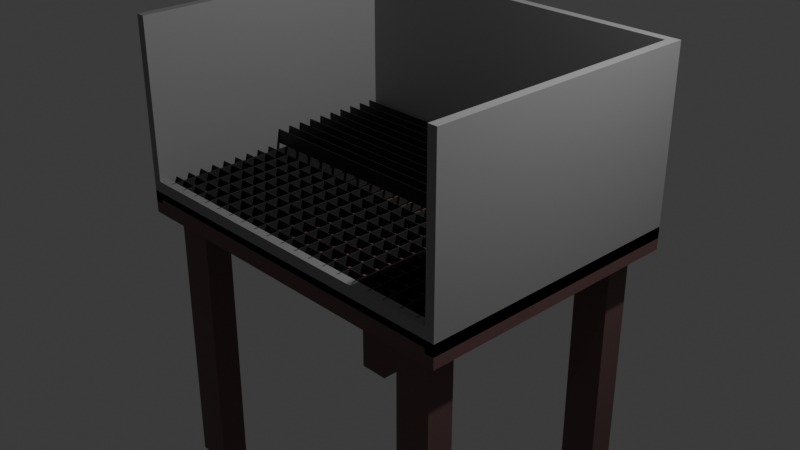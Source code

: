# Source: table.glb.blend  (saved by Blender 4.4.32; exported with 4.5.12 LTS)
import bpy
from mathutils import Matrix  # noqa: F401  (used for matrix-valued properties, if any)

bpy.ops.wm.read_factory_settings(use_empty=True)
scene = bpy.context.scene
scene.name = 'Scene'

# ---- collections
col_collection = bpy.data.collections.new('Collection'); scene.collection.children.link(col_collection)

# ---- materials (node trees are filled in below, after node groups)
mat_material_004 = bpy.data.materials.new('Material.004')
mat_material_006 = bpy.data.materials.new('Material.006')
mat_material_007 = bpy.data.materials.new('Material.007')
mat_material_008 = bpy.data.materials.new('Material.008')
mat_material_009 = bpy.data.materials.new('Material.009')
mat_material_001 = bpy.data.materials.new('Material.001')
mat_material_005 = bpy.data.materials.new('Material.005')
mat_material_002 = bpy.data.materials.new('Material.002')
mat_material_003 = bpy.data.materials.new('Material.003')

# ---- material node trees
mat_material_004.use_nodes = True; mat_material_004.node_tree.nodes.clear()
_N = mat_material_004.node_tree.nodes; _L = mat_material_004.node_tree.links
n0 = _N.new('ShaderNodeBsdfPrincipled'); n0.name = 'Principled BSDF'; n0.location = (10, 300)
n0.inputs[0].default_value = (0.15, 0.075, 0.075, 1.0)
n1 = _N.new('ShaderNodeOutputMaterial'); n1.name = 'Material Output'; n1.location = (300, 300)
_L.new(n0.outputs[0], n1.inputs[0])
n1.is_active_output = True
mat_material_006.use_nodes = True; mat_material_006.node_tree.nodes.clear()
_N = mat_material_006.node_tree.nodes; _L = mat_material_006.node_tree.links
n0 = _N.new('ShaderNodeBsdfPrincipled'); n0.name = 'Principled BSDF'; n0.location = (10, 300)
n0.inputs[0].default_value = (0.06, 0.06, 0.06, 1.0)
n0.inputs[1].default_value = 0.5
n1 = _N.new('ShaderNodeOutputMaterial'); n1.name = 'Material Output'; n1.location = (300, 300)
_L.new(n0.outputs[0], n1.inputs[0])
n1.is_active_output = True
mat_material_007.use_nodes = True; mat_material_007.node_tree.nodes.clear()
_N = mat_material_007.node_tree.nodes; _L = mat_material_007.node_tree.links
n0 = _N.new('ShaderNodeBsdfPrincipled'); n0.name = 'Principled BSDF'; n0.location = (10, 300)
n0.inputs[0].default_value = (0.06, 0.06, 0.06, 1.0)
n0.inputs[1].default_value = 0.5
n1 = _N.new('ShaderNodeOutputMaterial'); n1.name = 'Material Output'; n1.location = (300, 300)
_L.new(n0.outputs[0], n1.inputs[0])
n1.is_active_output = True
mat_material_008.use_nodes = True; mat_material_008.node_tree.nodes.clear()
_N = mat_material_008.node_tree.nodes; _L = mat_material_008.node_tree.links
n0 = _N.new('ShaderNodeBsdfPrincipled'); n0.name = 'Principled BSDF'; n0.location = (10, 300)
n0.inputs[0].default_value = (0.06, 0.06, 0.06, 1.0)
n0.inputs[1].default_value = 0.5
n1 = _N.new('ShaderNodeOutputMaterial'); n1.name = 'Material Output'; n1.location = (300, 300)
_L.new(n0.outputs[0], n1.inputs[0])
n1.is_active_output = True
mat_material_009.use_nodes = True; mat_material_009.node_tree.nodes.clear()
_N = mat_material_009.node_tree.nodes; _L = mat_material_009.node_tree.links
n0 = _N.new('ShaderNodeBsdfPrincipled'); n0.name = 'Principled BSDF'; n0.location = (10, 300)
n0.inputs[0].default_value = (0.06, 0.06, 0.06, 1.0)
n0.inputs[1].default_value = 0.5
n1 = _N.new('ShaderNodeOutputMaterial'); n1.name = 'Material Output'; n1.location = (300, 300)
_L.new(n0.outputs[0], n1.inputs[0])
n1.is_active_output = True
mat_material_001.use_nodes = True; mat_material_001.node_tree.nodes.clear()
_N = mat_material_001.node_tree.nodes; _L = mat_material_001.node_tree.links
n0 = _N.new('ShaderNodeBsdfPrincipled'); n0.name = 'Principled BSDF'; n0.location = (10, 300)
n0.inputs[0].default_value = (0.28, 0.28, 0.28, 1.0)
n1 = _N.new('ShaderNodeOutputMaterial'); n1.name = 'Material Output'; n1.location = (300, 300)
_L.new(n0.outputs[0], n1.inputs[0])
n1.is_active_output = True
mat_material_005.use_nodes = True; mat_material_005.node_tree.nodes.clear()
_N = mat_material_005.node_tree.nodes; _L = mat_material_005.node_tree.links
n0 = _N.new('ShaderNodeBsdfPrincipled'); n0.name = 'Principled BSDF'; n0.location = (10, 300)
n0.inputs[0].default_value = (0.28, 0.28, 0.28, 1.0)
n1 = _N.new('ShaderNodeOutputMaterial'); n1.name = 'Material Output'; n1.location = (300, 300)
_L.new(n0.outputs[0], n1.inputs[0])
n1.is_active_output = True
mat_material_002.use_nodes = True; mat_material_002.node_tree.nodes.clear()
_N = mat_material_002.node_tree.nodes; _L = mat_material_002.node_tree.links
n0 = _N.new('ShaderNodeBsdfPrincipled'); n0.name = 'Principled BSDF'; n0.location = (10, 300)
n0.inputs[0].default_value = (0.28, 0.28, 0.28, 1.0)
n1 = _N.new('ShaderNodeOutputMaterial'); n1.name = 'Material Output'; n1.location = (300, 300)
_L.new(n0.outputs[0], n1.inputs[0])
n1.is_active_output = True
mat_material_003.use_nodes = True; mat_material_003.node_tree.nodes.clear()
_N = mat_material_003.node_tree.nodes; _L = mat_material_003.node_tree.links
n0 = _N.new('ShaderNodeBsdfPrincipled'); n0.name = 'Principled BSDF'; n0.location = (10, 300)
n0.inputs[0].default_value = (0.28, 0.28, 0.28, 1.0)
n1 = _N.new('ShaderNodeOutputMaterial'); n1.name = 'Material Output'; n1.location = (300, 300)
_L.new(n0.outputs[0], n1.inputs[0])
n1.is_active_output = True

# ---- world
world_world = bpy.data.worlds.new('World'); scene.world = world_world
world_world.use_nodes = True; world_world.node_tree.nodes.clear()
_N = world_world.node_tree.nodes; _L = world_world.node_tree.links
n0 = _N.new('ShaderNodeOutputWorld'); n0.name = 'World Output'; n0.location = (300, 300)
n1 = _N.new('ShaderNodeBackground'); n1.name = 'Background'; n1.location = (10, 300)
n1.inputs[0].default_value = (0.05088, 0.05088, 0.05088, 1.0)
_L.new(n1.outputs[0], n0.inputs[0])
n0.is_active_output = True
world_world.color = (0.05088, 0.05088, 0.05088)
world_world.sun_shadow_jitter_overblur = 0.0

# ---- cameras
cam_camera = bpy.data.cameras.new('Camera')
cam_camera.clip_end = 100.0
cam_camera.ortho_scale = 7.314

# ---- lights
light_light = bpy.data.lights.new('Light', 'POINT')
light_light.energy = 1000.0
light_light.shadow_soft_size = 0.1

# ---- meshes
me_cube_001 = bpy.data.meshes.new('Cube.001')
me_cube_001.from_pydata([(-1.0, -1.0, -1.0), (-1.0, -1.0, 1.0), (-1.0, 1.0, -1.0), (-1.0, 1.0, 1.0), (1.0, -1.0, -1.0), (1.0, -1.0, 1.0), (1.0, 1.0, -1.0), (1.0, 1.0, 1.0), (-0.9, 1.0, -1.0), (-0.9, 1.0, 1.0), (-0.9, -1.0, -1.0), (-0.9, -1.0, 1.0), (0.9, 1.0, 1.0), (0.9, -1.0, -1.0), (0.9, 1.0, -1.0), (0.9, -1.0, 1.0), (0.7, 1.0, -1.0), (0.7, -1.0, 1.0), (0.7, 1.0, 1.0), (0.7, -1.0, -1.0), (-0.7, 1.0, -1.0), (-0.7, -1.0, 1.0), (-0.7, 1.0, 1.0), (-0.7, -1.0, -1.0), (-1.0, 0.9, -1.0), (-1.0, 0.9, 1.0), (1.0, 0.9, -1.0), (1.0, 0.9, 1.0), (-0.9, 0.9, 1.0), (-0.9, 0.9, -1.0), (0.9, 0.9, 1.0), (0.9, 0.9, -1.0), (0.7, 0.9, -1.0), (0.7, 0.9, 1.0), (-0.7, 0.9, -1.0), (-0.7, 0.9, 1.0), (-1.0, -0.9, -1.0), (1.0, -0.9, 1.0), (-0.9, -0.9, 1.0), (-0.9, -0.9, -1.0), (0.9, -0.9, 1.0), (0.9, -0.9, -1.0), (0.7, -0.9, -1.0), (0.7, -0.9, 1.0), (-0.7, -0.9, -1.0), (-0.7, -0.9, 1.0), (-1.0, -0.9, 1.0), (1.0, -0.9, -1.0), (-1.0, 0.7, 1.0), (1.0, 0.7, -1.0), (-1.0, 0.7, -1.0), (1.0, 0.7, 1.0), (-0.9, 0.7, 1.0), (-0.9, 0.7, -1.0), (0.9, 0.7, 1.0), (0.9, 0.7, -1.0), (0.7, 0.7, -1.0), (0.7, 0.7, 1.0), (-0.7, 0.7, -1.0), (-0.7, 0.7, 1.0), (-1.0, -0.7, -1.0), (1.0, -0.7, 1.0), (-0.9, -0.7, 1.0), (-0.9, -0.7, -1.0), (0.9, -0.7, 1.0), (0.9, -0.7, -1.0), (0.7, -0.7, -1.0), (0.7, -0.7, 1.0), (-0.7, -0.7, -1.0), (-0.7, -0.7, 1.0), (-1.0, -0.7, 1.0), (1.0, -0.7, -1.0), (0.7024, -0.8968, -25.33), (0.7024, -0.8968, 1.333), (0.7024, -0.7032, -25.33), (0.7024, -0.7032, 1.333), (0.8976, -0.8968, -25.33), (0.8976, -0.8968, 1.333), (0.8976, -0.7032, -25.33), (0.8976, -0.7032, 1.333), (0.7024, 0.7032, -25.33), (0.7024, 0.7032, 1.333), (0.7024, 0.8968, -25.33), (0.7024, 0.8968, 1.333), (0.8976, 0.7032, -25.33), (0.8976, 0.7032, 1.333), (0.8976, 0.8968, -25.33), (0.8976, 0.8968, 1.333), (-0.8976, 0.7032, -25.33), (-0.8976, 0.7032, 1.333), (-0.8976, 0.8968, -25.33), (-0.8976, 0.8968, 1.333), (-0.7024, 0.7032, -25.33), (-0.7024, 0.7032, 1.333), (-0.7024, 0.8968, -25.33), (-0.7024, 0.8968, 1.333), (-0.8976, -0.8968, -25.33), (-0.8976, -0.8968, 1.333), (-0.8976, -0.7032, -25.33), (-0.8976, -0.7032, 1.333), (-0.7024, -0.8968, -25.33), (-0.7024, -0.8968, 1.333), (-0.7024, -0.7032, -25.33), (-0.7024, -0.7032, 1.333)], [], [(24, 25, 3, 2), (14, 12, 7, 6), (47, 37, 5, 4), (10, 11, 1, 0), (41, 47, 4, 13), (38, 46, 1, 11), (45, 38, 11, 21), (36, 39, 10, 0), (23, 21, 11, 10), (2, 3, 9, 8), (4, 5, 15, 13), (37, 40, 15, 5), (42, 41, 13, 19), (16, 18, 12, 14), (20, 22, 18, 16), (44, 42, 19, 23), (13, 15, 17, 19), (40, 43, 17, 15), (39, 44, 23, 10), (8, 9, 22, 20), (19, 17, 21, 23), (43, 45, 21, 17), (18, 22, 35, 33), (8, 20, 34, 29), (12, 18, 33, 30), (20, 16, 32, 34), (16, 14, 31, 32), (7, 12, 30, 27), (2, 8, 29, 24), (22, 9, 28, 35), (9, 3, 25, 28), (14, 6, 26, 31), (6, 7, 27, 26), (50, 48, 25, 24), (0, 1, 46, 36), (67, 69, 45, 43), (63, 68, 44, 39), (64, 67, 43, 40), (68, 66, 42, 44), (66, 65, 41, 42), (61, 64, 40, 37), (60, 63, 39, 36), (69, 62, 38, 45), (62, 70, 46, 38), (65, 71, 47, 41), (71, 61, 37, 47), (26, 27, 51, 49), (31, 26, 49, 55), (28, 25, 48, 52), (35, 28, 52, 59), (24, 29, 53, 50), (27, 30, 54, 51), (32, 31, 55, 56), (34, 32, 56, 58), (30, 33, 57, 54), (29, 34, 58, 53), (33, 35, 59, 57), (60, 70, 48, 50), (36, 46, 70, 60), (49, 51, 61, 71), (55, 49, 71, 65), (52, 48, 70, 62), (59, 52, 62, 69), (50, 53, 63, 60), (51, 54, 64, 61), (56, 55, 65, 66), (58, 56, 66, 68), (54, 57, 67, 64), (53, 58, 68, 63), (57, 59, 69, 67), (72, 73, 75, 74), (74, 75, 79, 78), (78, 79, 77, 76), (76, 77, 73, 72), (74, 78, 76, 72), (79, 75, 73, 77), (80, 81, 83, 82), (82, 83, 87, 86), (86, 87, 85, 84), (84, 85, 81, 80), (82, 86, 84, 80), (87, 83, 81, 85), (88, 89, 91, 90), (90, 91, 95, 94), (94, 95, 93, 92), (92, 93, 89, 88), (90, 94, 92, 88), (95, 91, 89, 93), (96, 97, 99, 98), (98, 99, 103, 102), (102, 103, 101, 100), (100, 101, 97, 96), (98, 102, 100, 96), (103, 99, 97, 101)])
_uv = me_cube_001.uv_layers.new(name='UVMap')
_uv.uv.foreach_set('vector', [0.375, 0.2325, 0.625, 0.2325, 0.625, 0.25, 0.375, 0.25, 0.375, 0.489, 0.625, 0.489, 0.625, 0.5, 0.375, 0.5, 0.375, 0.7414, 0.625, 0.7414, 0.625, 0.75, 0.375, 0.75, 0.375, 0.9843, 0.625, 0.9843, 0.625, 1.0, 0.375, 1.0, 0.364, 0.7414, 0.375, 0.7414, 0.375, 0.75, 0.364, 0.75, 0.8593, 0.7414, 0.875, 0.7414, 0.875, 0.75, 0.8593, 0.75, 0.8317, 0.7414, 0.8593, 0.7414, 0.8593, 0.75, 0.8317, 0.75, 0.125, 0.7414, 0.1407, 0.7414, 0.1407, 0.75, 0.125, 0.75, 0.375, 0.9567, 0.625, 0.9567, 0.625, 0.9843, 0.375, 0.9843, 0.375, 0.25, 0.625, 0.25, 0.625, 0.2657, 0.375, 0.2657, 0.375, 0.75, 0.625, 0.75, 0.625, 0.761, 0.375, 0.761, 0.625, 0.7414, 0.636, 0.7414, 0.636, 0.75, 0.625, 0.75, 0.3439, 0.7414, 0.364, 0.7414, 0.364, 0.75, 0.3439, 0.75, 0.375, 0.4689, 0.625, 0.4689, 0.625, 0.489, 0.375, 0.489, 0.375, 0.2933, 0.625, 0.2933, 0.625, 0.4689, 0.375, 0.4689, 0.1683, 0.7414, 0.3439, 0.7414, 0.3439, 0.75, 0.1683, 0.75, 0.375, 0.761, 0.625, 0.761, 0.625, 0.7811, 0.375, 0.7811, 0.636, 0.7414, 0.6561, 0.7414, 0.6561, 0.75, 0.636, 0.75, 0.1407, 0.7414, 0.1683, 0.7414, 0.1683, 0.75, 0.1407, 0.75, 0.375, 0.2657, 0.625, 0.2657, 0.625, 0.2933, 0.375, 0.2933, 0.375, 0.7811, 0.625, 0.7811, 0.625, 0.9567, 0.375, 0.9567, 0.6561, 0.7414, 0.8317, 0.7414, 0.8317, 0.75, 0.6561, 0.75, 0.6561, 0.5, 0.8317, 0.5, 0.8317, 0.5175, 0.6561, 0.5175, 0.1407, 0.5, 0.1683, 0.5, 0.1683, 0.5175, 0.1407, 0.5175, 0.636, 0.5, 0.6561, 0.5, 0.6561, 0.5175, 0.636, 0.5175, 0.1683, 0.5, 0.3439, 0.5, 0.3439, 0.5175, 0.1683, 0.5175, 0.3439, 0.5, 0.364, 0.5, 0.364, 0.5175, 0.3439, 0.5175, 0.625, 0.5, 0.636, 0.5, 0.636, 0.5175, 0.625, 0.5175, 0.125, 0.5, 0.1407, 0.5, 0.1407, 0.5175, 0.125, 0.5175, 0.8317, 0.5, 0.8593, 0.5, 0.8593, 0.5175, 0.8317, 0.5175, 0.8593, 0.5, 0.875, 0.5, 0.875, 0.5175, 0.8593, 0.5175, 0.364, 0.5, 0.375, 0.5, 0.375, 0.5175, 0.364, 0.5175, 0.375, 0.5, 0.625, 0.5, 0.625, 0.5175, 0.375, 0.5175, 0.375, 0.2034, 0.625, 0.2034, 0.625, 0.2325, 0.375, 0.2325, 0.375, 0.0, 0.625, 0.0, 0.625, 0.008616, 0.375, 0.008616, 0.6561, 0.7069, 0.8317, 0.7069, 0.8317, 0.7414, 0.6561, 0.7414, 0.1407, 0.7069, 0.1683, 0.7069, 0.1683, 0.7414, 0.1407, 0.7414, 0.636, 0.7069, 0.6561, 0.7069, 0.6561, 0.7414, 0.636, 0.7414, 0.1683, 0.7069, 0.3439, 0.7069, 0.3439, 0.7414, 0.1683, 0.7414, 0.3439, 0.7069, 0.364, 0.7069, 0.364, 0.7414, 0.3439, 0.7414, 0.625, 0.7069, 0.636, 0.7069, 0.636, 0.7414, 0.625, 0.7414, 0.125, 0.7069, 0.1407, 0.7069, 0.1407, 0.7414, 0.125, 0.7414, 0.8317, 0.7069, 0.8593, 0.7069, 0.8593, 0.7414, 0.8317, 0.7414, 0.8593, 0.7069, 0.875, 0.7069, 0.875, 0.7414, 0.8593, 0.7414, 0.364, 0.7069, 0.375, 0.7069, 0.375, 0.7414, 0.364, 0.7414, 0.375, 0.7069, 0.625, 0.7069, 0.625, 0.7414, 0.375, 0.7414, 0.375, 0.5175, 0.625, 0.5175, 0.625, 0.5466, 0.375, 0.5466, 0.364, 0.5175, 0.375, 0.5175, 0.375, 0.5466, 0.364, 0.5466, 0.8593, 0.5175, 0.875, 0.5175, 0.875, 0.5466, 0.8593, 0.5466, 0.8317, 0.5175, 0.8593, 0.5175, 0.8593, 0.5466, 0.8317, 0.5466, 0.125, 0.5175, 0.1407, 0.5175, 0.1407, 0.5466, 0.125, 0.5466, 0.625, 0.5175, 0.636, 0.5175, 0.636, 0.5466, 0.625, 0.5466, 0.3439, 0.5175, 0.364, 0.5175, 0.364, 0.5466, 0.3439, 0.5466, 0.1683, 0.5175, 0.3439, 0.5175, 0.3439, 0.5466, 0.1683, 0.5466, 0.636, 0.5175, 0.6561, 0.5175, 0.6561, 0.5466, 0.636, 0.5466, 0.1407, 0.5175, 0.1683, 0.5175, 0.1683, 0.5466, 0.1407, 0.5466, 0.6561, 0.5175, 0.8317, 0.5175, 0.8317, 0.5466, 0.6561, 0.5466, 0.375, 0.04307, 0.625, 0.04307, 0.625, 0.2034, 0.375, 0.2034, 0.375, 0.008616, 0.625, 0.008616, 0.625, 0.04307, 0.375, 0.04307, 0.375, 0.5466, 0.625, 0.5466, 0.625, 0.7069, 0.375, 0.7069, 0.364, 0.5466, 0.375, 0.5466, 0.375, 0.7069, 0.364, 0.7069, 0.8593, 0.5466, 0.875, 0.5466, 0.875, 0.7069, 0.8593, 0.7069, 0.8317, 0.5466, 0.8593, 0.5466, 0.8593, 0.7069, 0.8317, 0.7069, 0.125, 0.5466, 0.1407, 0.5466, 0.1407, 0.7069, 0.125, 0.7069, 0.625, 0.5466, 0.636, 0.5466, 0.636, 0.7069, 0.625, 0.7069, 0.3439, 0.5466, 0.364, 0.5466, 0.364, 0.7069, 0.3439, 0.7069, 0.1683, 0.5466, 0.3439, 0.5466, 0.3439, 0.7069, 0.1683, 0.7069, 0.636, 0.5466, 0.6561, 0.5466, 0.6561, 0.7069, 0.636, 0.7069, 0.1407, 0.5466, 0.1683, 0.5466, 0.1683, 0.7069, 0.1407, 0.7069, 0.6561, 0.5466, 0.8317, 0.5466, 0.8317, 0.7069, 0.6561, 0.7069, 0.375, 0.0, 0.625, 0.0, 0.625, 0.25, 0.375, 0.25, 0.375, 0.25, 0.625, 0.25, 0.625, 0.5, 0.375, 0.5, 0.375, 0.5, 0.625, 0.5, 0.625, 0.75, 0.375, 0.75, 0.375, 0.75, 0.625, 0.75, 0.625, 1.0, 0.375, 1.0, 0.125, 0.5, 0.375, 0.5, 0.375, 0.75, 0.125, 0.75, 0.625, 0.5, 0.875, 0.5, 0.875, 0.75, 0.625, 0.75, 0.375, 0.0, 0.625, 0.0, 0.625, 0.25, 0.375, 0.25, 0.375, 0.25, 0.625, 0.25, 0.625, 0.5, 0.375, 0.5, 0.375, 0.5, 0.625, 0.5, 0.625, 0.75, 0.375, 0.75, 0.375, 0.75, 0.625, 0.75, 0.625, 1.0, 0.375, 1.0, 0.125, 0.5, 0.375, 0.5, 0.375, 0.75, 0.125, 0.75, 0.625, 0.5, 0.875, 0.5, 0.875, 0.75, 0.625, 0.75, 0.375, 0.0, 0.625, 0.0, 0.625, 0.25, 0.375, 0.25, 0.375, 0.25, 0.625, 0.25, 0.625, 0.5, 0.375, 0.5, 0.375, 0.5, 0.625, 0.5, 0.625, 0.75, 0.375, 0.75, 0.375, 0.75, 0.625, 0.75, 0.625, 1.0, 0.375, 1.0, 0.125, 0.5, 0.375, 0.5, 0.375, 0.75, 0.125, 0.75, 0.625, 0.5, 0.875, 0.5, 0.875, 0.75, 0.625, 0.75, 0.375, 0.0, 0.625, 0.0, 0.625, 0.25, 0.375, 0.25, 0.375, 0.25, 0.625, 0.25, 0.625, 0.5, 0.375, 0.5, 0.375, 0.5, 0.625, 0.5, 0.625, 0.75, 0.375, 0.75, 0.375, 0.75, 0.625, 0.75, 0.625, 1.0, 0.375, 1.0, 0.125, 0.5, 0.375, 0.5, 0.375, 0.75, 0.125, 0.75, 0.625, 0.5, 0.875, 0.5, 0.875, 0.75, 0.625, 0.75])
me_cube_001.materials.append(mat_material_004)
me_cube_001.update()
me_cube_002 = bpy.data.meshes.new('Cube.002')
me_cube_002.from_pydata([(-1.0, -1.0, -1.0), (-1.0, -1.0, 1.0), (-1.0, 1.0, -1.0), (-1.0, 1.0, 1.0), (1.0, -1.0, -1.0), (1.0, -1.0, 1.0), (1.0, 1.0, -1.0), (1.0, 1.0, 1.0)], [], [(0, 1, 3, 2), (2, 3, 7, 6), (6, 7, 5, 4), (4, 5, 1, 0), (2, 6, 4, 0), (7, 3, 1, 5)])
_uv = me_cube_002.uv_layers.new(name='UVMap')
_uv.uv.foreach_set('vector', [0.375, 0.0, 0.625, 0.0, 0.625, 0.25, 0.375, 0.25, 0.375, 0.25, 0.625, 0.25, 0.625, 0.5, 0.375, 0.5, 0.375, 0.5, 0.625, 0.5, 0.625, 0.75, 0.375, 0.75, 0.375, 0.75, 0.625, 0.75, 0.625, 1.0, 0.375, 1.0, 0.125, 0.5, 0.375, 0.5, 0.375, 0.75, 0.125, 0.75, 0.625, 0.5, 0.875, 0.5, 0.875, 0.75, 0.625, 0.75])
me_cube_002.materials.append(mat_material_006)
me_cube_002.update()
me_cube_003 = bpy.data.meshes.new('Cube.003')
me_cube_003.from_pydata([(-1.0, -1.0, -1.0), (-1.0, -1.0, 1.0), (-1.0, 1.0, -1.0), (-1.0, 1.0, 1.0), (1.0, -1.0, -1.0), (1.0, -1.0, 1.0), (1.0, 1.0, -1.0), (1.0, 1.0, 1.0)], [], [(0, 1, 3, 2), (2, 3, 7, 6), (6, 7, 5, 4), (4, 5, 1, 0), (2, 6, 4, 0), (7, 3, 1, 5)])
_uv = me_cube_003.uv_layers.new(name='UVMap')
_uv.uv.foreach_set('vector', [0.375, 0.0, 0.625, 0.0, 0.625, 0.25, 0.375, 0.25, 0.375, 0.25, 0.625, 0.25, 0.625, 0.5, 0.375, 0.5, 0.375, 0.5, 0.625, 0.5, 0.625, 0.75, 0.375, 0.75, 0.375, 0.75, 0.625, 0.75, 0.625, 1.0, 0.375, 1.0, 0.125, 0.5, 0.375, 0.5, 0.375, 0.75, 0.125, 0.75, 0.625, 0.5, 0.875, 0.5, 0.875, 0.75, 0.625, 0.75])
me_cube_003.materials.append(mat_material_007)
me_cube_003.update()
me_cube_004 = bpy.data.meshes.new('Cube.004')
me_cube_004.from_pydata([(-1.0, -1.0, -1.0), (-1.0, -1.0, 1.0), (-1.0, 1.0, -1.0), (-1.0, 1.0, 1.0), (1.0, -1.0, -1.0), (1.0, -1.0, 1.0), (1.0, 1.0, -1.0), (1.0, 1.0, 1.0)], [], [(0, 1, 3, 2), (2, 3, 7, 6), (6, 7, 5, 4), (4, 5, 1, 0), (2, 6, 4, 0), (7, 3, 1, 5)])
_uv = me_cube_004.uv_layers.new(name='UVMap')
_uv.uv.foreach_set('vector', [0.375, 0.0, 0.625, 0.0, 0.625, 0.25, 0.375, 0.25, 0.375, 0.25, 0.625, 0.25, 0.625, 0.5, 0.375, 0.5, 0.375, 0.5, 0.625, 0.5, 0.625, 0.75, 0.375, 0.75, 0.375, 0.75, 0.625, 0.75, 0.625, 1.0, 0.375, 1.0, 0.125, 0.5, 0.375, 0.5, 0.375, 0.75, 0.125, 0.75, 0.625, 0.5, 0.875, 0.5, 0.875, 0.75, 0.625, 0.75])
me_cube_004.materials.append(mat_material_008)
me_cube_004.update()
me_cube_005 = bpy.data.meshes.new('Cube.005')
me_cube_005.from_pydata([(-1.0, -1.0, -1.0), (-1.0, -1.0, 1.0), (-1.0, 1.0, -1.0), (-1.0, 1.0, 1.0), (1.0, -1.0, -1.0), (1.0, -1.0, 1.0), (1.0, 1.0, -1.0), (1.0, 1.0, 1.0)], [], [(0, 1, 3, 2), (2, 3, 7, 6), (6, 7, 5, 4), (4, 5, 1, 0), (2, 6, 4, 0), (7, 3, 1, 5)])
_uv = me_cube_005.uv_layers.new(name='UVMap')
_uv.uv.foreach_set('vector', [0.375, 0.0, 0.625, 0.0, 0.625, 0.25, 0.375, 0.25, 0.375, 0.25, 0.625, 0.25, 0.625, 0.5, 0.375, 0.5, 0.375, 0.5, 0.625, 0.5, 0.625, 0.75, 0.375, 0.75, 0.375, 0.75, 0.625, 0.75, 0.625, 1.0, 0.375, 1.0, 0.125, 0.5, 0.375, 0.5, 0.375, 0.75, 0.125, 0.75, 0.625, 0.5, 0.875, 0.5, 0.875, 0.75, 0.625, 0.75])
me_cube_005.materials.append(mat_material_009)
me_cube_005.update()
me_cube = bpy.data.meshes.new('Cube')
me_cube.from_pydata([(-1.0, -1.0, -1.0), (-1.0, -1.0, 1.0), (-1.0, 1.0, -1.0), (-1.0, 1.0, 1.0), (1.0, -1.0, -1.0), (1.0, -1.0, 1.0), (1.0, 1.0, -1.0), (1.0, 1.0, 1.0)], [], [(0, 1, 3, 2), (2, 3, 7, 6), (6, 7, 5, 4), (4, 5, 1, 0), (2, 6, 4, 0), (7, 3, 1, 5)])
_uv = me_cube.uv_layers.new(name='UVMap')
_uv.uv.foreach_set('vector', [0.375, 0.0, 0.625, 0.0, 0.625, 0.25, 0.375, 0.25, 0.375, 0.25, 0.625, 0.25, 0.625, 0.5, 0.375, 0.5, 0.375, 0.5, 0.625, 0.5, 0.625, 0.75, 0.375, 0.75, 0.375, 0.75, 0.625, 0.75, 0.625, 1.0, 0.375, 1.0, 0.125, 0.5, 0.375, 0.5, 0.375, 0.75, 0.125, 0.75, 0.625, 0.5, 0.875, 0.5, 0.875, 0.75, 0.625, 0.75])
me_cube.materials.append(mat_material_001)
me_cube.update()
me_cube_006 = bpy.data.meshes.new('Cube.006')
me_cube_006.from_pydata([(-1.0, -1.0, -1.0), (-1.0, -1.0, 1.0), (-1.0, 1.0, -1.0), (-1.0, 1.0, 1.0), (1.0, -1.0, -1.0), (1.0, -1.0, 1.0), (1.0, 1.0, -1.0), (1.0, 1.0, 1.0)], [], [(0, 1, 3, 2), (2, 3, 7, 6), (6, 7, 5, 4), (4, 5, 1, 0), (2, 6, 4, 0), (7, 3, 1, 5)])
_uv = me_cube_006.uv_layers.new(name='UVMap')
_uv.uv.foreach_set('vector', [0.375, 0.0, 0.625, 0.0, 0.625, 0.25, 0.375, 0.25, 0.375, 0.25, 0.625, 0.25, 0.625, 0.5, 0.375, 0.5, 0.375, 0.5, 0.625, 0.5, 0.625, 0.75, 0.375, 0.75, 0.375, 0.75, 0.625, 0.75, 0.625, 1.0, 0.375, 1.0, 0.125, 0.5, 0.375, 0.5, 0.375, 0.75, 0.125, 0.75, 0.625, 0.5, 0.875, 0.5, 0.875, 0.75, 0.625, 0.75])
me_cube_006.materials.append(mat_material_005)
me_cube_006.update()
me_cube_007 = bpy.data.meshes.new('Cube.007')
me_cube_007.from_pydata([(-1.0, -1.0, -1.0), (-1.0, -1.0, 1.0), (-1.0, 1.0, -1.0), (-1.0, 1.0, 1.0), (1.0, -1.0, -1.0), (1.0, -1.0, 1.0), (1.0, 1.0, -1.0), (1.0, 1.0, 1.0)], [], [(0, 1, 3, 2), (2, 3, 7, 6), (6, 7, 5, 4), (4, 5, 1, 0), (2, 6, 4, 0), (7, 3, 1, 5)])
_uv = me_cube_007.uv_layers.new(name='UVMap')
_uv.uv.foreach_set('vector', [0.375, 0.0, 0.625, 0.0, 0.625, 0.25, 0.375, 0.25, 0.375, 0.25, 0.625, 0.25, 0.625, 0.5, 0.375, 0.5, 0.375, 0.5, 0.625, 0.5, 0.625, 0.75, 0.375, 0.75, 0.375, 0.75, 0.625, 0.75, 0.625, 1.0, 0.375, 1.0, 0.125, 0.5, 0.375, 0.5, 0.375, 0.75, 0.125, 0.75, 0.625, 0.5, 0.875, 0.5, 0.875, 0.75, 0.625, 0.75])
me_cube_007.materials.append(mat_material_002)
me_cube_007.update()
me_cube_008 = bpy.data.meshes.new('Cube.008')
me_cube_008.from_pydata([(-1.0, -1.0, -1.0), (-1.0, -1.0, 1.0), (-1.0, 1.0, -1.0), (-1.0, 1.0, 1.0), (1.0, -1.0, -1.0), (1.0, -1.0, 1.0), (1.0, 1.0, -1.0), (1.0, 1.0, 1.0)], [], [(0, 1, 3, 2), (2, 3, 7, 6), (6, 7, 5, 4), (4, 5, 1, 0), (2, 6, 4, 0), (7, 3, 1, 5)])
_uv = me_cube_008.uv_layers.new(name='UVMap')
_uv.uv.foreach_set('vector', [0.375, 0.0, 0.625, 0.0, 0.625, 0.25, 0.375, 0.25, 0.375, 0.25, 0.625, 0.25, 0.625, 0.5, 0.375, 0.5, 0.375, 0.5, 0.625, 0.5, 0.625, 0.75, 0.375, 0.75, 0.375, 0.75, 0.625, 0.75, 0.625, 1.0, 0.375, 1.0, 0.125, 0.5, 0.375, 0.5, 0.375, 0.75, 0.125, 0.75, 0.625, 0.5, 0.875, 0.5, 0.875, 0.75, 0.625, 0.75])
me_cube_008.materials.append(mat_material_003)
me_cube_008.update()

# ---- objects
ob_light = bpy.data.objects.new('Light', light_light)
ob_camera = bpy.data.objects.new('Camera', cam_camera)
ob_cube = bpy.data.objects.new('Cube', me_cube_001)
ob_cube_001 = bpy.data.objects.new('Cube.001', me_cube_002)
ob_cube_002 = bpy.data.objects.new('Cube.002', me_cube_003)
ob_cube_003 = bpy.data.objects.new('Cube.003', me_cube_004)
ob_cube_004 = bpy.data.objects.new('Cube.004', me_cube_005)
ob_cube_005 = bpy.data.objects.new('Cube.005', me_cube)
ob_cube_006 = bpy.data.objects.new('Cube.006', me_cube_006)
ob_cube_007 = bpy.data.objects.new('Cube.007', me_cube_007)
ob_cube_008 = bpy.data.objects.new('Cube.008', me_cube_008)

# ---- transforms, parenting, visibility, modifiers, constraints
ob_light.location = (4.076, 1.005, 5.904)
ob_light.rotation_euler = (0.6503, 0.05522, 1.866)
ob_light.lock_rotations_4d = False
ob_light.empty_display_type = 'ARROWS'
ob_light.color = (0.0, 0.0, 0.0, 0.0)
ob_light.lineart.crease_threshold = 0.0
ob_camera.location = (7.359, -6.926, 4.958)
ob_camera.rotation_euler = (1.109, 0.0, 0.8149)
ob_camera.lock_rotations_4d = False
ob_camera.empty_display_type = 'ARROWS'
ob_camera.color = (0.0, 0.0, 0.0, 0.0)
ob_camera.display_type = 'WIRE'
ob_camera.lineart.crease_threshold = 0.0
ob_cube.location = (0.0, 0.0, 0.0)
ob_cube.scale = (2.05, 1.55, 0.125)
ob_cube_001.parent = ob_cube
ob_cube_001.matrix_parent_inverse = Matrix(((0.4878, -0.0, 0.0, -0.0), (-0.0, 0.6452, -0.0, 0.0), (0.0, -0.0, 13.33, -0.0), (-0.0, 0.0, -0.0, 1.0)))
ob_cube_001.location = (0.0, 0.0, 0.2)
ob_cube_001.scale = (2.0, 0.0025, 0.05)
_m = ob_cube_001.modifiers.new('Array', 'ARRAY')
_m.count = 10
_m.relative_offset_displace = (0.0, 30.0, 0.0)
ob_cube_002.location = (0.0, -1.35, 0.2)
ob_cube_002.rotation_euler = (0.0, -0.0, 1.571)
ob_cube_002.scale = (0.0025, 2.0, 0.05)
_m = ob_cube_002.modifiers.new('Array', 'ARRAY')
_m.count = 9
_m.relative_offset_displace = (30.0, 0.0, 0.0)
ob_cube_003.location = (0.0, 0.0, 0.2)
ob_cube_003.scale = (0.005, 1.5, 0.05)
_m = ob_cube_003.modifiers.new('Array', 'ARRAY')
_m.count = 10
_m.relative_offset_displace = (20.0, 0.0, 0.0)
ob_cube_004.location = (-1.81, 0.0, 0.2)
ob_cube_004.scale = (0.005, 1.5, 0.05)
_m = ob_cube_004.modifiers.new('Array', 'ARRAY')
_m.count = 9
_m.relative_offset_displace = (20.0, 0.0, 0.0)
ob_cube_005.location = (0.0, 1.5, 1.0)
ob_cube_005.scale = (1.95, 0.05, 1.0)
ob_cube_006.location = (0.0, -1.5, 0.15)
ob_cube_006.scale = (1.95, 0.05, 0.1)
ob_cube_007.location = (2.0, 0.0, 1.0)
ob_cube_007.scale = (0.05, 1.55, 1.0)
ob_cube_008.location = (-2.0, 0.0, 1.0)
ob_cube_008.scale = (0.05, 1.55, 1.0)

# ---- collection membership
col_collection.objects.link(ob_light)
col_collection.objects.link(ob_camera)
col_collection.objects.link(ob_cube)
col_collection.objects.link(ob_cube_001)
col_collection.objects.link(ob_cube_002)
col_collection.objects.link(ob_cube_003)
col_collection.objects.link(ob_cube_004)
col_collection.objects.link(ob_cube_005)
col_collection.objects.link(ob_cube_006)
col_collection.objects.link(ob_cube_007)
col_collection.objects.link(ob_cube_008)

# ---- scene / render settings (as saved in the file)
scene.camera = ob_camera
scene.frame_start = 1; scene.frame_end = 250; scene.frame_set(0)
scene.render.engine = 'BLENDER_EEVEE_NEXT'
bpy.context.view_layer.update()

